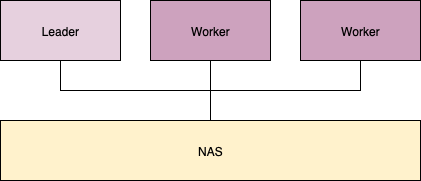

The diagram above was exported from draw.io. Its source (the exported page's mxGraphModel, read from the mxfile embedded in the PNG):
<mxGraphModel dx="1018" dy="724" grid="1" gridSize="10" guides="1" tooltips="1" connect="1" arrows="1" fold="1" page="1" pageScale="1" pageWidth="850" pageHeight="1100" math="0" shadow="0">
  <root>
    <mxCell id="0" />
    <mxCell id="1" parent="0" />
    <mxCell id="MwFQnEpSOOFj-HEn7at0-5" style="edgeStyle=orthogonalEdgeStyle;rounded=0;orthogonalLoop=1;jettySize=auto;html=1;entryX=0.5;entryY=0;entryDx=0;entryDy=0;curved=0;endArrow=none;endFill=0;" parent="1" source="MwFQnEpSOOFj-HEn7at0-1" target="MwFQnEpSOOFj-HEn7at0-4" edge="1">
      <mxGeometry relative="1" as="geometry" />
    </mxCell>
    <mxCell id="MwFQnEpSOOFj-HEn7at0-1" value="Leader" style="rounded=0;whiteSpace=wrap;html=1;fillColor=#E6D0DE;" parent="1" vertex="1">
      <mxGeometry x="110" y="100" width="120" height="60" as="geometry" />
    </mxCell>
    <mxCell id="MwFQnEpSOOFj-HEn7at0-6" style="edgeStyle=orthogonalEdgeStyle;rounded=0;orthogonalLoop=1;jettySize=auto;html=1;entryX=0.5;entryY=0;entryDx=0;entryDy=0;endArrow=none;endFill=0;" parent="1" source="MwFQnEpSOOFj-HEn7at0-2" target="MwFQnEpSOOFj-HEn7at0-4" edge="1">
      <mxGeometry relative="1" as="geometry" />
    </mxCell>
    <mxCell id="MwFQnEpSOOFj-HEn7at0-2" value="Worker" style="rounded=0;whiteSpace=wrap;html=1;fillColor=#CDA2BE;" parent="1" vertex="1">
      <mxGeometry x="260" y="100" width="120" height="60" as="geometry" />
    </mxCell>
    <mxCell id="MwFQnEpSOOFj-HEn7at0-7" style="edgeStyle=orthogonalEdgeStyle;rounded=0;orthogonalLoop=1;jettySize=auto;html=1;entryX=0.5;entryY=0;entryDx=0;entryDy=0;endArrow=none;endFill=0;" parent="1" source="MwFQnEpSOOFj-HEn7at0-3" target="MwFQnEpSOOFj-HEn7at0-4" edge="1">
      <mxGeometry relative="1" as="geometry" />
    </mxCell>
    <mxCell id="MwFQnEpSOOFj-HEn7at0-3" value="Worker" style="rounded=0;whiteSpace=wrap;html=1;fillColor=#CDA2BE;" parent="1" vertex="1">
      <mxGeometry x="410" y="100" width="120" height="60" as="geometry" />
    </mxCell>
    <mxCell id="MwFQnEpSOOFj-HEn7at0-4" value="NAS" style="rounded=0;whiteSpace=wrap;html=1;fillColor=#FFF2CC;" parent="1" vertex="1">
      <mxGeometry x="110" y="220" width="420" height="60" as="geometry" />
    </mxCell>
  </root>
</mxGraphModel>